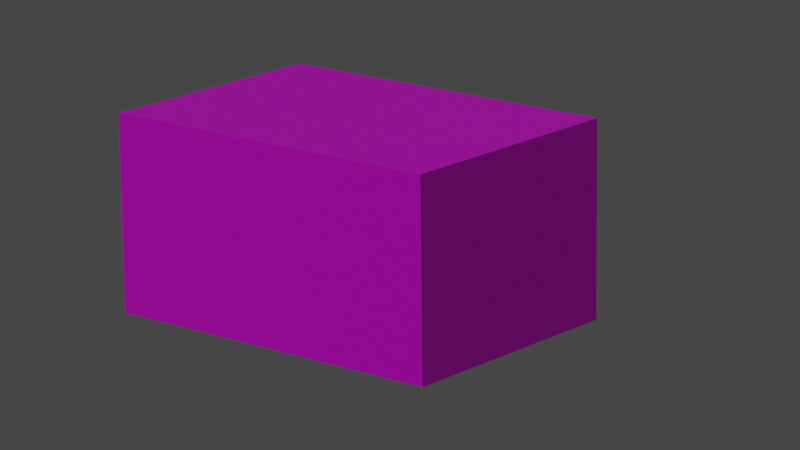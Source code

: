 # Source: Box.blend  (saved by Blender 3.3.6; exported with 4.5.12 LTS)
import bpy
from mathutils import Matrix  # noqa: F401  (used for matrix-valued properties, if any)

bpy.ops.wm.read_factory_settings(use_empty=True)
scene = bpy.context.scene
scene.name = 'Scene'

# ---- collections
col_collection = bpy.data.collections.new('Collection'); scene.collection.children.link(col_collection)

# ---- images (referenced by path relative to the original .blend; pixels are not part of the script)
import os
ASSET_DIR = os.environ.get("B2B_ASSET_DIR", "")  # directory of the original .blend (textures are referenced by path, not embedded)
HERE = os.path.dirname(os.path.abspath(__file__))  # packed textures are extracted next to this script under _unpacked/

def load_image(name, relpath, width, height, colorspace="sRGB"):
    """Load a texture the original file referenced (path relative to the .blend, or extracted next to this script)."""
    p = next((c for c in (os.path.join(HERE, relpath), os.path.join(ASSET_DIR, relpath)) if relpath and os.path.exists(c)), "")
    if p:
        img = bpy.data.images.load(p, check_existing=True)
        img.name = name
    else:  # same state as the original file: an image datablock whose file is absent (Cycles renders it pink)
        img = bpy.data.images.new(name, width, height)
        img.source = "FILE"
        img.filepath = "//" + (relpath or name)
    img.colorspace_settings.name = colorspace
    return img
img_xy_cropped_png = load_image('XY_cropped.png', 'XY_cropped.png', 1024, 1024, 'sRGB')
img_yz_cropped_png = load_image('YZ_cropped.png', 'YZ_cropped.png', 1024, 1024, 'sRGB')
img_zx_cropped_png = load_image('ZX_cropped.png', 'ZX_cropped.png', 1024, 1024, 'sRGB')

# ---- materials (node trees are filled in below, after node groups)
mat_base = bpy.data.materials.new('base')
mat_base.alpha_threshold = 0.0
mat_base.roughness = 0.5
mat_base.line_color = (0.0, 0.0, 0.0, 1.0)
mat_xy = bpy.data.materials.new('xy')
mat_yz = bpy.data.materials.new('yz')
mat_xz = bpy.data.materials.new('xz')

# ---- material node trees
mat_base.use_nodes = True; mat_base.node_tree.nodes.clear()
_N = mat_base.node_tree.nodes; _L = mat_base.node_tree.links
n0 = _N.new('ShaderNodeOutputMaterial'); n0.name = 'Material Output'; n0.location = (300, 300)
n1 = _N.new('ShaderNodeBsdfPrincipled'); n1.name = 'Principled BSDF'; n1.location = (10, 300)
n1.distribution = 'GGX'
n1.subsurface_method = 'RANDOM_WALK_SKIN'
n1.inputs[3].default_value = 1.45
n1.inputs[27].default_value = (0.0, 0.0, 0.0, 1.0)
n1.inputs[28].default_value = 1.0
_L.new(n1.outputs[0], n0.inputs[0])
n0.is_active_output = True
mat_xy.use_nodes = True; mat_xy.node_tree.nodes.clear()
_N = mat_xy.node_tree.nodes; _L = mat_xy.node_tree.links
n0 = _N.new('ShaderNodeBsdfPrincipled'); n0.name = 'Principled BSDF'; n0.location = (10, 300)
n0.distribution = 'GGX'
n0.subsurface_method = 'RANDOM_WALK_SKIN'
n0.inputs[3].default_value = 1.45
n0.inputs[27].default_value = (0.0, 0.0, 0.0, 1.0)
n0.inputs[28].default_value = 1.0
n1 = _N.new('ShaderNodeOutputMaterial'); n1.name = 'Material Output'; n1.location = (300, 300)
n2 = _N.new('ShaderNodeTexImage'); n2.name = 'Image Texture'; n2.location = (-280, 280)
n2.image = img_xy_cropped_png
_L.new(n0.outputs[0], n1.inputs[0])
_L.new(n2.outputs[0], n0.inputs[0])
n1.is_active_output = True
mat_yz.use_nodes = True; mat_yz.node_tree.nodes.clear()
_N = mat_yz.node_tree.nodes; _L = mat_yz.node_tree.links
n0 = _N.new('ShaderNodeBsdfPrincipled'); n0.name = 'Principled BSDF'; n0.location = (10, 300)
n0.distribution = 'GGX'
n0.subsurface_method = 'RANDOM_WALK_SKIN'
n0.inputs[3].default_value = 1.45
n0.inputs[27].default_value = (0.0, 0.0, 0.0, 1.0)
n0.inputs[28].default_value = 1.0
n1 = _N.new('ShaderNodeOutputMaterial'); n1.name = 'Material Output'; n1.location = (300, 300)
n2 = _N.new('ShaderNodeTexImage'); n2.name = 'Image Texture'; n2.location = (-280, 280)
n2.image = img_yz_cropped_png
_L.new(n0.outputs[0], n1.inputs[0])
_L.new(n2.outputs[0], n0.inputs[0])
n1.is_active_output = True
mat_xz.use_nodes = True; mat_xz.node_tree.nodes.clear()
_N = mat_xz.node_tree.nodes; _L = mat_xz.node_tree.links
n0 = _N.new('ShaderNodeBsdfPrincipled'); n0.name = 'Principled BSDF'; n0.location = (10, 300)
n0.distribution = 'GGX'
n0.subsurface_method = 'RANDOM_WALK_SKIN'
n0.inputs[3].default_value = 1.45
n0.inputs[27].default_value = (0.0, 0.0, 0.0, 1.0)
n0.inputs[28].default_value = 1.0
n1 = _N.new('ShaderNodeOutputMaterial'); n1.name = 'Material Output'; n1.location = (300, 300)
n2 = _N.new('ShaderNodeTexImage'); n2.name = 'Image Texture'; n2.location = (-280, 280)
n2.image = img_zx_cropped_png
_L.new(n0.outputs[0], n1.inputs[0])
_L.new(n2.outputs[0], n0.inputs[0])
n1.is_active_output = True

# ---- world
world_world = bpy.data.worlds.new('World'); scene.world = world_world
world_world.use_nodes = True; world_world.node_tree.nodes.clear()
_N = world_world.node_tree.nodes; _L = world_world.node_tree.links
n0 = _N.new('ShaderNodeOutputWorld'); n0.name = 'World Output'; n0.location = (300, 300)
n1 = _N.new('ShaderNodeBackground'); n1.name = 'Background'; n1.location = (10, 300)
n1.inputs[0].default_value = (0.05088, 0.05088, 0.05088, 1.0)
_L.new(n1.outputs[0], n0.inputs[0])
n0.is_active_output = True
world_world.color = (0.05088, 0.05088, 0.05088)
world_world.use_sun_shadow = False
world_world.sun_shadow_jitter_overblur = 0.0

# ---- cameras
cam_camera_003 = bpy.data.cameras.new('Camera.003')
cam_camera_003.lens = 160.0

# ---- lights
light_sun_004 = bpy.data.lights.new('Sun.004', 'SUN')
light_sun_004.transmission_factor = 0.0
light_sun_004.energy = 1.0
light_sun_004.shadow_soft_size = 0.125

# ---- meshes
me_cube = bpy.data.meshes.new('Cube')
me_cube.from_pydata([(1.0, 1.0, 1.0), (1.0, 1.0, -1.0), (1.0, -1.0, 1.0), (1.0, -1.0, -1.0), (-1.0, 1.0, 1.0), (-1.0, 1.0, -1.0), (-1.0, -1.0, 1.0), (-1.0, -1.0, -1.0)], [], [(0, 4, 6, 2), (3, 2, 6, 7), (7, 6, 4, 5), (5, 1, 3, 7), (1, 0, 2, 3), (5, 4, 0, 1)])
me_cube.polygons.foreach_set('material_index', [1, 0, 0, 0, 2, 3])
_uv = me_cube.uv_layers.new(name='UVMap')
_uv.uv.foreach_set('vector', [0.00529, 0.003145, 0.9954, -0.0005656, 1.002, 1.001, 0.003546, 0.9984, 0.375, 0.75, 0.625, 0.75, 0.625, 1.0, 0.375, 1.0, 0.375, 0.0, 0.625, 0.0, 0.625, 0.25, 0.375, 0.25, 0.125, 0.5, 0.375, 0.5, 0.375, 0.75, 0.125, 0.75, 0.001343, 0.009727, 1.002, -0.002456, 0.9982, 0.9912, 0.001347, 1.006, -0.0001274, 0.002545, 1.0, 0.0005727, 1.003, 0.9972, 0.007248, 1.005])
me_cube.materials.append(mat_base)
me_cube.materials.append(mat_xy)
me_cube.materials.append(mat_yz)
me_cube.materials.append(mat_xz)
me_cube.use_mirror_vertex_groups = False
me_cube.update()

# ---- objects
ob_cube = bpy.data.objects.new('Cube', me_cube)
ob_sun = bpy.data.objects.new('Sun', light_sun_004)
ob_camera = bpy.data.objects.new('Camera', cam_camera_003)

# ---- transforms, parenting, visibility, modifiers, constraints
ob_cube.location = (75.69, 0.8406, 80.96)
ob_cube.rotation_euler = (0.0, -0.0, 0.3026)
ob_cube.scale = (7.619, 10.91, 5.804)
ob_cube.lock_rotations_4d = False
ob_cube.empty_display_type = 'ARROWS'
ob_cube.lineart.crease_threshold = 0.0
ob_sun.location = (211.7, 177.9, 197.4)
ob_sun.rotation_euler = (-0.3655, 0.6343, -0.07828)
ob_camera.location = (176.4, 163.2, 134.1)
ob_camera.rotation_euler = (1.297, 0.01125, 2.571)

# ---- collection membership
col_collection.objects.link(ob_cube)
col_collection.objects.link(ob_sun)
col_collection.objects.link(ob_camera)

# ---- scene / render settings (as saved in the file)
scene.camera = ob_camera
scene.frame_start = 1; scene.frame_end = 250; scene.frame_set(1)
scene.render.engine = 'CYCLES'
scene.cycles.sampling_pattern = 'TABULATED_SOBOL'
scene.cycles.use_light_tree = False
scene.view_settings.view_transform = 'Filmic'
bpy.context.view_layer.update()
